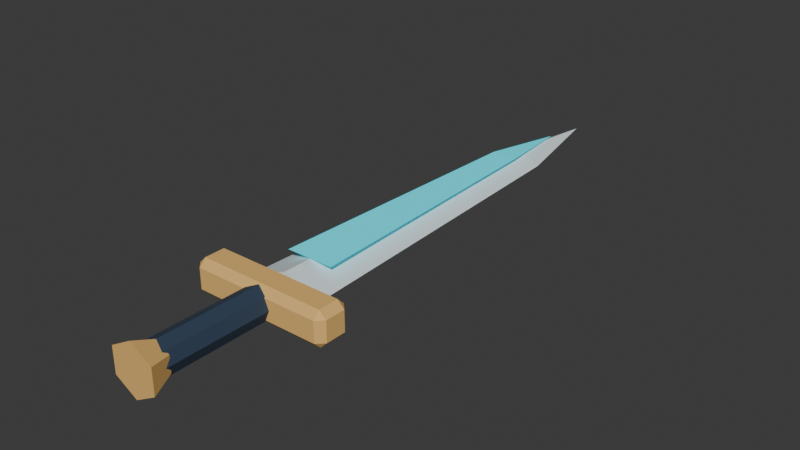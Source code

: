 # Source: sword.blend  (saved by Blender 5.2.45; exported with 4.5.12 LTS)
import bpy
from mathutils import Matrix  # noqa: F401  (used for matrix-valued properties, if any)

bpy.ops.wm.read_factory_settings(use_empty=True)
scene = bpy.context.scene
scene.name = 'Scene'

# ---- collections
col_collection = bpy.data.collections.new('Collection'); scene.collection.children.link(col_collection)

# ---- materials (node trees are filled in below, after node groups)
mat_abyss_ink = bpy.data.materials.new('abyss_ink')
mat_abyss_ink.diffuse_color = (0.025, 0.048, 0.09, 1.0)
mat_brushed_gold = bpy.data.materials.new('brushed_gold')
mat_brushed_gold.diffuse_color = (0.81, 0.49, 0.15, 1.0)
mat_ivory_armor = bpy.data.materials.new('ivory_armor')
mat_ivory_armor.diffuse_color = (0.73, 0.82, 0.85, 1.0)
mat_star_cyan = bpy.data.materials.new('star_cyan')
mat_star_cyan.diffuse_color = (0.04, 0.72, 0.83, 1.0)

# ---- material node trees
mat_abyss_ink.use_nodes = True; mat_abyss_ink.node_tree.nodes.clear()
_N = mat_abyss_ink.node_tree.nodes; _L = mat_abyss_ink.node_tree.links
n0 = _N.new('ShaderNodeBsdfPrincipled'); n0.name = 'Principled BSDF'; n0.location = (-200, 100)
n0.inputs[0].default_value = (0.025, 0.048, 0.09, 1.0)
n0.inputs[2].default_value = 0.86
n0.inputs[10].default_value = 0.005
n1 = _N.new('ShaderNodeOutputMaterial'); n1.name = 'Material Output'; n1.location = (200, 100)
_L.new(n0.outputs[0], n1.inputs[0])
n1.is_active_output = True
mat_brushed_gold.use_nodes = True; mat_brushed_gold.node_tree.nodes.clear()
_N = mat_brushed_gold.node_tree.nodes; _L = mat_brushed_gold.node_tree.links
n0 = _N.new('ShaderNodeBsdfPrincipled'); n0.name = 'Principled BSDF'; n0.location = (-200, 100)
n0.inputs[0].default_value = (0.81, 0.49, 0.15, 1.0)
n0.inputs[2].default_value = 0.86
n0.inputs[10].default_value = 0.005
n1 = _N.new('ShaderNodeOutputMaterial'); n1.name = 'Material Output'; n1.location = (200, 100)
_L.new(n0.outputs[0], n1.inputs[0])
n1.is_active_output = True
mat_ivory_armor.use_nodes = True; mat_ivory_armor.node_tree.nodes.clear()
_N = mat_ivory_armor.node_tree.nodes; _L = mat_ivory_armor.node_tree.links
n0 = _N.new('ShaderNodeBsdfPrincipled'); n0.name = 'Principled BSDF'; n0.location = (-200, 100)
n0.inputs[0].default_value = (0.73, 0.82, 0.85, 1.0)
n0.inputs[2].default_value = 0.86
n0.inputs[10].default_value = 0.005
n1 = _N.new('ShaderNodeOutputMaterial'); n1.name = 'Material Output'; n1.location = (200, 100)
_L.new(n0.outputs[0], n1.inputs[0])
n1.is_active_output = True
mat_star_cyan.use_nodes = True; mat_star_cyan.node_tree.nodes.clear()
_N = mat_star_cyan.node_tree.nodes; _L = mat_star_cyan.node_tree.links
n0 = _N.new('ShaderNodeBsdfPrincipled'); n0.name = 'Principled BSDF'; n0.location = (-200, 100)
n0.inputs[0].default_value = (0.04, 0.72, 0.83, 1.0)
n0.inputs[2].default_value = 0.86
n0.inputs[10].default_value = 0.005
n0.inputs[27].default_value = (0.04, 0.72, 0.83, 1.0)
n0.inputs[28].default_value = 0.35
n1 = _N.new('ShaderNodeOutputMaterial'); n1.name = 'Material Output'; n1.location = (200, 100)
_L.new(n0.outputs[0], n1.inputs[0])
n1.is_active_output = True

# ---- world
world_world = bpy.data.worlds.new('World'); scene.world = world_world
world_world.use_nodes = True; world_world.node_tree.nodes.clear()
_N = world_world.node_tree.nodes; _L = world_world.node_tree.links
n0 = _N.new('ShaderNodeOutputWorld'); n0.name = 'World Output'; n0.location = (200, 100)
n1 = _N.new('ShaderNodeBackground'); n1.name = 'Background'; n1.location = (-200, 100)
n1.inputs[0].default_value = (0.05088, 0.05088, 0.05088, 1.0)
_L.new(n1.outputs[0], n0.inputs[0])
n0.is_active_output = True
world_world.color = (0.05088, 0.05088, 0.05088)
world_world.sun_shadow_jitter_overblur = 0.0

# ---- meshes
me_cone = bpy.data.meshes.new('Cone')
me_cone.from_pydata([(0.0, -0.14, -0.028), (0.0, 0.06, -0.028), (0.0198, -0.14, -0.0198), (0.0198, 0.06, -0.0198), (0.028, -0.14, -3.423e-09), (0.028, 0.06, 3.423e-09), (0.0198, -0.14, 0.0198), (0.0198, 0.06, 0.0198), (0.0, -0.14, 0.028), (0.0, 0.06, 0.028), (-0.0198, -0.14, 0.0198), (-0.0198, 0.06, 0.0198), (-0.028, -0.14, -3.423e-09), (-0.028, 0.06, 3.423e-09), (-0.0198, -0.14, -0.0198), (-0.0198, 0.06, -0.0198), (0.0, -0.17, -0.045), (0.0, -0.13, -0.028), (0.03897, -0.17, -0.0225), (0.02425, -0.13, -0.014), (0.03897, -0.17, 0.0225), (0.02425, -0.13, 0.014), (0.0, -0.17, 0.045), (0.0, -0.13, 0.028), (-0.03897, -0.17, 0.0225), (-0.02425, -0.13, 0.014), (-0.03897, -0.17, -0.0225), (-0.02425, -0.13, -0.014), (-0.113, 0.052, -0.03), (-0.113, 0.04, -0.018), (-0.125, 0.052, -0.018), (-0.113, 0.04, 0.018), (-0.113, 0.052, 0.03), (-0.125, 0.052, 0.018), (-0.113, 0.088, -0.03), (-0.125, 0.088, -0.018), (-0.113, 0.1, -0.018), (-0.113, 0.088, 0.03), (-0.113, 0.1, 0.018), (-0.125, 0.088, 0.018), (0.113, 0.052, -0.03), (0.125, 0.052, -0.018), (0.113, 0.04, -0.018), (0.113, 0.052, 0.03), (0.113, 0.04, 0.018), (0.125, 0.052, 0.018), (0.113, 0.088, -0.03), (0.113, 0.1, -0.018), (0.125, 0.088, -0.018), (0.113, 0.088, 0.03), (0.125, 0.088, 0.018), (0.113, 0.1, 0.018), (0.0, 0.1, 0.026), (-0.065, 0.1, -4.441e-16), (0.0, 0.1, -0.026), (0.065, 0.1, -4.441e-16), (0.0, 0.6864, 0.02), (-0.0403, 0.6864, 1.776e-15), (0.0, 0.6864, -0.02), (0.0403, 0.6864, 1.776e-15), (0.0, 0.88, 0.0), (-0.04225, 0.15, 0.027), (-0.02405, 0.6424, 0.024), (0.0, 0.792, 0.013), (0.0221, 0.6424, 0.024), (0.04225, 0.15, 0.027)], [], [(0, 1, 3, 2), (2, 3, 5, 4), (4, 5, 7, 6), (6, 7, 9, 8), (8, 9, 11, 10), (10, 11, 13, 12), (3, 1, 15, 13, 11, 9, 7, 5), (12, 13, 15, 14), (14, 15, 1, 0), (0, 2, 4, 6, 8, 10, 12, 14), (16, 17, 19, 18), (18, 19, 21, 20), (20, 21, 23, 22), (22, 23, 25, 24), (19, 17, 27, 25, 23, 21), (24, 25, 27, 26), (26, 27, 17, 16), (16, 18, 20, 22, 24, 26), (28, 29, 30), (31, 32, 33), (34, 35, 36), (37, 38, 39), (40, 41, 42), (43, 44, 45), (46, 47, 48), (49, 50, 51), (34, 28, 30, 35), (29, 31, 33, 30), (32, 37, 39, 33), (38, 36, 35, 39), (46, 34, 36, 47), (37, 49, 51, 38), (50, 48, 47, 51), (40, 46, 48, 41), (49, 43, 45, 50), (44, 42, 41, 45), (28, 40, 42, 29), (43, 32, 31, 44), (34, 46, 40, 28), (30, 33, 39, 35), (42, 44, 31, 29), (49, 37, 32, 43), (36, 38, 51, 47), (48, 50, 45, 41), (52, 53, 57, 56), (53, 54, 58, 57), (54, 55, 59, 58), (55, 52, 56, 59), (56, 57, 60), (57, 58, 60), (58, 59, 60), (59, 56, 60), (55, 54, 53, 52), (61, 62, 63, 64, 65)])
me_cone.polygons.foreach_set('material_index', [0, 0, 0, 0, 0, 0, 0, 0, 0, 0, 1, 1, 1, 1, 1, 1, 1, 1, 1, 1, 1, 1, 1, 1, 1, 1, 1, 1, 1, 1, 1, 1, 1, 1, 1, 1, 1, 1, 1, 1, 1, 1, 1, 1, 2, 2, 2, 2, 2, 2, 2, 2, 2, 3])
_uv = me_cone.uv_layers.new(name='UVMap')
_uv.uv.foreach_set('vector', [1.0, 0.5, 1.0, 1.0, 0.875, 1.0, 0.875, 0.5, 0.875, 0.5, 0.875, 1.0, 0.75, 1.0, 0.75, 0.5, 0.75, 0.5, 0.75, 1.0, 0.625, 1.0, 0.625, 0.5, 0.625, 0.5, 0.625, 1.0, 0.5, 1.0, 0.5, 0.5, 0.5, 0.5, 0.5, 1.0, 0.375, 1.0, 0.375, 0.5, 0.375, 0.5, 0.375, 1.0, 0.25, 1.0, 0.25, 0.5, 0.4197, 0.4197, 0.25, 0.49, 0.08029, 0.4197, 0.01, 0.25, 0.08029, 0.08029, 0.25, 0.01, 0.4197, 0.08029, 0.49, 0.25, 0.25, 0.5, 0.25, 1.0, 0.125, 1.0, 0.125, 0.5, 0.125, 0.5, 0.125, 1.0, 0.0, 1.0, 0.0, 0.5, 0.75, 0.49, 0.9197, 0.4197, 0.99, 0.25, 0.9197, 0.08029, 0.75, 0.01, 0.5803, 0.08029, 0.51, 0.25, 0.5803, 0.4197, 1.0, 0.5, 1.0, 1.0, 0.8333, 1.0, 0.8333, 0.5, 0.8333, 0.5, 0.8333, 1.0, 0.6667, 1.0, 0.6667, 0.5, 0.6667, 0.5, 0.6667, 1.0, 0.5, 1.0, 0.5, 0.5, 0.5, 0.5, 0.5, 1.0, 0.3333, 1.0, 0.3333, 0.5, 0.4578, 0.37, 0.25, 0.49, 0.04215, 0.37, 0.04215, 0.13, 0.25, 0.01, 0.4578, 0.13, 0.3333, 0.5, 0.3333, 1.0, 0.1667, 1.0, 0.1667, 0.5, 0.1667, 0.5, 0.1667, 1.0, -8.941e-08, 1.0, -8.941e-08, 0.5, 0.75, 0.49, 0.9578, 0.37, 0.9578, 0.13, 0.75, 0.01, 0.5422, 0.13, 0.5422, 0.37, 0.137, 0.7, 0.137, 0.75, 0.125, 0.7, 0.575, 0.988, 0.625, 0.988, 0.575, 1.0, 0.137, 0.55, 0.125, 0.55, 0.137, 0.5, 0.625, 0.2413, 0.575, 0.262, 0.575, 0.2125, 0.363, 0.7, 0.4125, 0.7, 0.394, 0.756, 0.631, 0.731, 0.575, 0.762, 0.575, 0.7125, 0.363, 0.55, 0.394, 0.494, 0.4125, 0.55, 0.631, 0.5345, 0.575, 0.55, 0.575, 0.491, 0.137, 0.55, 0.137, 0.7, 0.125, 0.7, 0.125, 0.55, 0.425, 0.0, 0.575, 0.0, 0.575, 0.05, 0.425, 0.05, 0.625, 0.05, 0.625, 0.2413, 0.575, 0.2125, 0.575, 0.05, 0.575, 0.262, 0.425, 0.262, 0.425, 0.2, 0.575, 0.2125, 0.363, 0.55, 0.137, 0.55, 0.137, 0.5, 0.394, 0.494, 0.625, 0.2413, 0.631, 0.5345, 0.575, 0.491, 0.575, 0.262, 0.575, 0.55, 0.4125, 0.55, 0.394, 0.494, 0.575, 0.491, 0.363, 0.7, 0.363, 0.55, 0.4125, 0.55, 0.4125, 0.7, 0.631, 0.5345, 0.631, 0.731, 0.575, 0.7125, 0.575, 0.55, 0.575, 0.762, 0.394, 0.756, 0.4125, 0.7, 0.575, 0.7125, 0.137, 0.7, 0.363, 0.7, 0.394, 0.756, 0.137, 0.75, 0.631, 0.731, 0.625, 0.988, 0.575, 0.988, 0.575, 0.762, 0.137, 0.55, 0.363, 0.55, 0.363, 0.7, 0.137, 0.7, 0.425, 0.05, 0.575, 0.05, 0.575, 0.2125, 0.425, 0.2, 0.394, 0.756, 0.575, 0.762, 0.575, 0.988, 0.425, 0.988, 0.631, 0.5345, 0.863, 0.55, 0.863, 0.7, 0.631, 0.731, 0.425, 0.262, 0.575, 0.262, 0.575, 0.491, 0.394, 0.494, 0.4125, 0.55, 0.575, 0.55, 0.575, 0.7125, 0.4125, 0.7, 0.0, 0.0, 0.0, 0.0, 0.0, 0.0, 0.0, 0.0, 0.0, 0.0, 0.0, 0.0, 0.0, 0.0, 0.0, 0.0, 0.0, 0.0, 0.0, 0.0, 0.0, 0.0, 0.0, 0.0, 0.0, 0.0, 0.0, 0.0, 0.0, 0.0, 0.0, 0.0, 0.0, 0.0, 0.0, 0.0, 0.0, 0.0, 0.0, 0.0, 0.0, 0.0, 0.0, 0.0, 0.0, 0.0, 0.0, 0.0, 0.0, 0.0, 0.0, 0.0, 0.0, 0.0, 0.0, 0.0, 0.0, 0.0, 0.0, 0.0, 0.0, 0.0, 0.0, 0.0, 0.0, 0.0, 0.0, 0.0, 0.0, 0.0, 0.0, 0.0, 0.0, 0.0])
me_cone.materials.append(mat_abyss_ink)
me_cone.materials.append(mat_brushed_gold)
me_cone.materials.append(mat_ivory_armor)
me_cone.materials.append(mat_star_cyan)
me_cone.update()

# ---- objects
ob_wpn_starblade_01 = bpy.data.objects.new('WPN_StarBlade_01', me_cone)

# ---- transforms, parenting, visibility, modifiers, constraints
ob_wpn_starblade_01.location = (0.0, 0.0, 0.0)
ob_wpn_starblade_01.rotation_mode = 'QUATERNION'
ob_wpn_starblade_01.rotation_quaternion = (1.0, 0.0, 0.0, 0.0)

# ---- collection membership
col_collection.objects.link(ob_wpn_starblade_01)

# ---- scene / render settings (as saved in the file)
scene.frame_start = 1; scene.frame_end = 250; scene.frame_set(1)
scene.render.engine = 'BLENDER_EEVEE_NEXT'
scene.render.fps = 100
scene.render.bake_bias = 0.0
scene.render.bake_samples = 0
scene.render.compositor_device = 'GPU'
scene.eevee.use_volume_custom_range = False
scene.eevee.fast_gi_thickness_near = 0.1
scene.eevee.fast_gi_thickness_far = 0.0
scene.eevee.ray_tracing_options.screen_trace_thickness = 0.1
bpy.context.view_layer.update()

# ---- added for rendering (the .blend has no active camera and no usable light): camera, sun
cam_auto = bpy.data.cameras.new('AutoCamera')
cam_auto.lens = 50.0
cam_auto.sensor_width = 36.0
cam_auto.clip_end = 1000.0
ob_auto_camera = bpy.data.objects.new('AutoCamera', cam_auto)
scene.collection.objects.link(ob_auto_camera)
ob_auto_camera.location = (1.00211, -0.84753, 0.801687)
ob_auto_camera.rotation_euler = (1.09748, -7.21219e-08, 0.694738)
scene.camera = ob_auto_camera
light_auto_sun = bpy.data.lights.new('AutoSun', 'SUN')
light_auto_sun.energy = 3.0
light_auto_sun.angle = 0.0523599
ob_auto_sun = bpy.data.objects.new('AutoSun', light_auto_sun)
scene.collection.objects.link(ob_auto_sun)
ob_auto_sun.rotation_euler = (0.872665, 0.174533, 0.523599)
bpy.context.view_layer.update()
